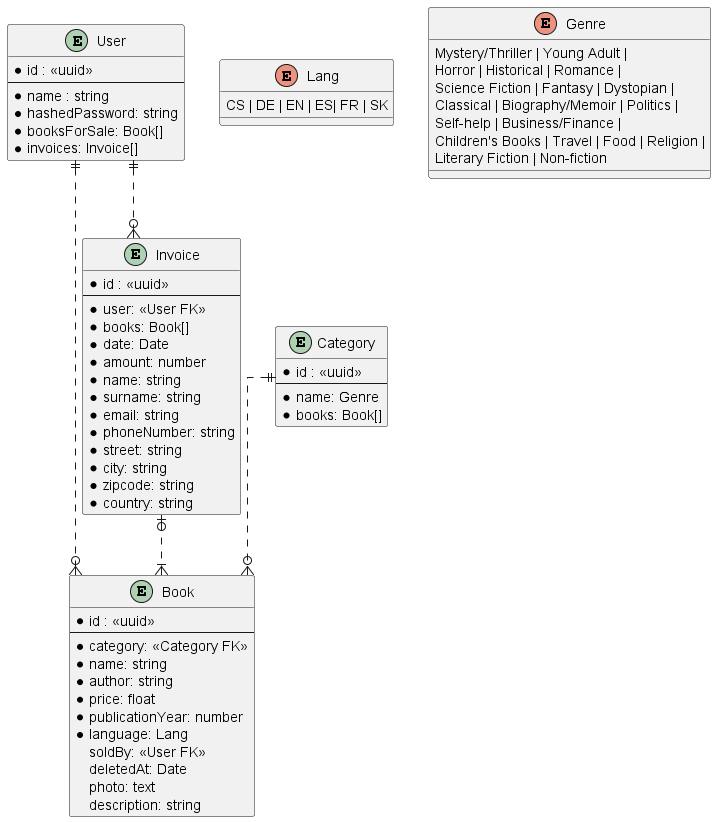

The diagram above was rendered by PlantUML. Its source (embedded in the PNG):
@startuml book_market

skinparam linetype ortho

entity "User" {
  *id : <<uuid>>
  --
  *name : string
  *hashedPassword: string
  *booksForSale: Book[]
  *invoices: Invoice[]
}

entity "Book" {
  *id : <<uuid>>
  --
  *category: <<Category FK>>
  *name: string
  *author: string
  *price: float
  *publicationYear: number
  *language: Lang
  soldBy: <<User FK>>
  deletedAt: Date
  photo: text
  description: string
}

entity "Category" {
  *id : <<uuid>>
  --
  *name: Genre
  *books: Book[]
}

entity "Invoice" {
  *id : <<uuid>>
  --
  *user: <<User FK>>
  *books: Book[]
  *date: Date
  *amount: number
  *name: string
  *surname: string
  *email: string
  *phoneNumber: string
  *street: string
  *city: string
  *zipcode: string
  *country: string
}

enum "Lang" {
  CS | DE | EN | ES| FR | SK
}

enum "Genre" {
  Mystery/Thriller | Young Adult | 
  Horror | Historical | Romance | 
  Science Fiction | Fantasy | Dystopian |
  Classical | Biography/Memoir | Politics |
  Self-help | Business/Finance |
  Children's Books | Travel | Food | Religion |
  Literary Fiction | Non-fiction
}

Category ||..o{ Book
User ||..o{ Invoice
User ||..o{ Book
Invoice |o..|{ Book

@enduml